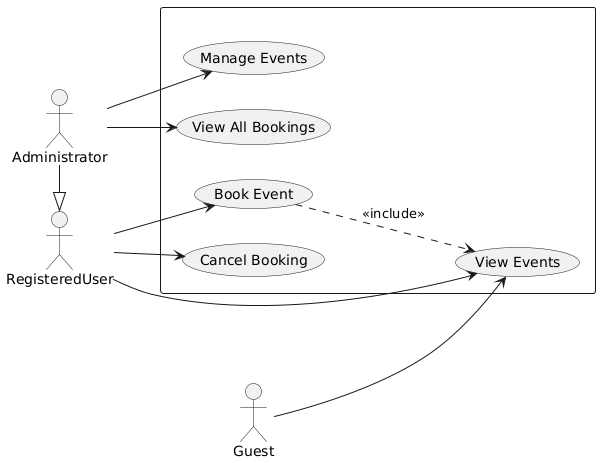

The diagram above was rendered by PlantUML. Its source (embedded in the PNG):
@startuml
left to right direction
skinparam packageStyle rectangle

actor Guest
actor RegisteredUser as User
actor Administrator as Admin

' администратор наследует возможности зарегистрированного пользователя
Admin -|> User

rectangle " " {
  usecase UC_ViewEvents as "View Events"
  usecase UC_BookEvent as "Book Event"
  usecase UC_CancelBooking as "Cancel Booking"
  usecase UC_ManageEvents as "Manage Events"
  usecase UC_ViewAllBookings as "View All Bookings"
}

' ассоциации
Guest --> UC_ViewEvents

User --> UC_ViewEvents
User --> UC_BookEvent
User --> UC_CancelBooking

Admin --> UC_ManageEvents
Admin --> UC_ViewAllBookings

' include / extend (пример)
UC_BookEvent ..> UC_ViewEvents : <<include>>
@enduml